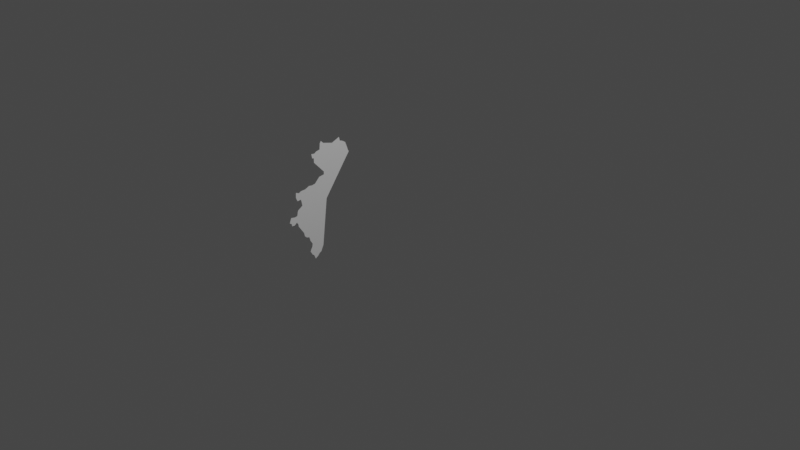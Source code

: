 # Source: adjusted_region_vector_map.blend  (saved by Blender 3.6.11; exported with 4.5.12 LTS)
import bpy
from mathutils import Matrix  # noqa: F401  (used for matrix-valued properties, if any)

bpy.ops.wm.read_factory_settings(use_empty=True)
scene = bpy.context.scene
scene.name = 'Scene'

# ---- collections
col_sweden = bpy.data.collections.new('Sweden'); scene.collection.children.link(col_sweden)
col_collection_2 = bpy.data.collections.new('Collection 2'); scene.collection.children.link(col_collection_2)

# ---- world
world_world = bpy.data.worlds.new('World'); scene.world = world_world
world_world.use_nodes = True; world_world.node_tree.nodes.clear()
_N = world_world.node_tree.nodes; _L = world_world.node_tree.links
n0 = _N.new('ShaderNodeOutputWorld'); n0.name = 'World Output'; n0.location = (300, 300)
n1 = _N.new('ShaderNodeBackground'); n1.name = 'Background'; n1.location = (10, 300)
n1.inputs[0].default_value = (0.05088, 0.05088, 0.05088, 1.0)
_L.new(n1.outputs[0], n0.inputs[0])
n0.is_active_output = True
world_world.color = (0.05088, 0.05088, 0.05088)
world_world.use_sun_shadow = False
world_world.sun_shadow_jitter_overblur = 0.0

# ---- cameras
cam_camera = bpy.data.cameras.new('Camera')
cam_camera.clip_end = 100.0
cam_camera.ortho_scale = 7.314

# ---- lights
light_light = bpy.data.lights.new('Light', 'POINT')
light_light.transmission_factor = 0.0
light_light.energy = 1000.0
light_light.shadow_soft_size = 0.1
light_light.shadow_maximum_resolution = 0.006
light_light.use_absolute_resolution = True

# ---- meshes
me_plane = bpy.data.meshes.new('Plane')
me_plane.from_pydata([], [], [])
_uv = me_plane.uv_layers.new(name='UVMap')
_uv.uv.foreach_set('vector', [])
me_plane.update()
me_plane_001 = bpy.data.meshes.new('Plane.001')
me_plane_001.from_pydata([(-1.0, -0.1237, -0.07558), (-1.0, -0.3274, -0.03042), (-1.0, -0.2819, -0.03246), (-1.0, -0.1955, -0.06262), (-1.0, -0.4276, 0.02428), (-1.0, -0.4634, 0.005364), (-1.0, -0.4521, -0.0524), (-1.0, -0.5129, -0.09125), (-1.0, -0.5257, -0.1495), (-1.0, -0.5584, -0.1551), (-1.0, -0.6075, -0.1465), (-1.0, -0.628, -0.2022), (-1.0, -0.6019, -0.219), (-1.0, -0.6004, -0.2441), (-1.0, -0.5656, -0.2472), (-1.0, -0.5354, -0.2231), (-1.0, -0.517, -0.2487), (-1.0, -0.5119, -0.2788), (-1.0, -0.4439, -0.378), (-1.0, -0.4366, -0.4167), (-1.0, -0.4108, -0.4418), (-1.0, -0.3765, -0.451), (-1.0, -0.3636, -0.4982), (-1.0, -0.336, -0.5412), (-1.0, -0.3403, -0.5737), (-1.0, -0.3679, -0.6252), (-1.0, -0.3435, -0.6697), (-1.0, -0.3181, -0.6909), (-1.0, -0.3011, -0.7365), (-1.0, -0.2693, -0.7164), (-1.0, -0.2429, -0.687), (-1.0, -0.2207, -0.6759), (-1.0, -0.1884, -0.6078)], [], [(3, 2, 1, 4, 5, 6, 7, 8, 9, 10, 11, 12, 13, 14, 15, 16, 17, 18, 19, 20, 21, 22, 23, 24, 25, 26, 27, 28, 29, 30, 31, 32, 0)])
_uv = me_plane_001.uv_layers.new(name='UVMap')
_uv.uv.foreach_set('vector', [0.0, 0.0, 0.0, 0.0, 0.0, 0.0, 0.0, 0.0, 0.0, 0.0, 0.0, 0.0, 0.0, 0.0, 0.0, 0.0, 0.0, 0.0, 0.0, 0.0, 0.0, 0.0, 0.0, 0.0, 0.0, 0.0, 0.0, 0.0, 0.0, 0.0, 0.0, 0.0, 0.0, 0.0, 0.0, 0.0, 0.0, 0.0, 0.0, 0.0, 0.0, 0.0, 0.0, 0.0, 0.0, 0.0, 0.0, 0.0, 0.0, 0.0, 0.0, 0.0, 0.0, 0.0, 0.0, 0.0, 0.0, 0.0, 0.0, 0.0, 0.0, 0.0, 0.0, 0.0, 0.0, 0.0])
me_plane_001.update()
me_plane_002 = bpy.data.meshes.new('Plane.002')
me_plane_002.from_pydata([(-1.0, -0.1237, -0.07558), (-1.0, -0.3274, -0.03042), (-1.0, -0.2819, -0.03246), (-1.0, -0.1955, -0.06262), (-1.0, -0.4276, 0.02428), (-1.0, -0.4634, 0.005364), (-1.0, -0.1216, -0.07025), (-1.0, -0.3274, -0.02119), (-1.0, -0.2819, -0.02323), (-1.0, -0.1955, -0.05339), (-1.0, -0.4276, 0.03351), (-1.0, -0.4662, 0.01388)], [], [(3, 9, 8, 2), (8, 7, 1, 2), (7, 10, 4, 1), (10, 11, 5, 4), (9, 3, 0, 6)])
_uv = me_plane_002.uv_layers.new(name='UVMap')
_uv.uv.foreach_set('vector', [0.0, 0.0, 0.0, 0.0, 0.0, 0.0, 0.0, 0.0, 0.0, 0.0, 0.0, 0.0, 0.0, 0.0, 0.0, 0.0, 0.0, 0.0, 0.0, 0.0, 0.0, 0.0, 0.0, 0.0, 0.0, 0.0, 0.0, 0.0, 0.0, 0.0, 0.0, 0.0, 0.0, 0.0, 0.0, 0.0, 0.0, 0.0, 0.0, 0.0])
me_plane_002.update()
me_plane_003 = bpy.data.meshes.new('Plane.003')
me_plane_003.from_pydata([(-1.0, -0.1184, -0.06444), (-1.0, -0.1917, -0.04448), (-1.0, -0.2791, -0.01092), (-1.0, -0.3233, -0.009151), (-1.0, -0.4284, 0.04915), (-1.0, -0.4694, 0.02316), (-1.0, -0.1216, -0.07025), (-1.0, -0.3274, -0.02119), (-1.0, -0.2819, -0.02323), (-1.0, -0.1955, -0.05339), (-1.0, -0.4276, 0.03351), (-1.0, -0.4662, 0.01388)], [], [(1, 9, 6, 0), (9, 1, 2, 8), (8, 2, 3, 7), (7, 3, 4, 10), (10, 4, 5, 11)])
_uv = me_plane_003.uv_layers.new(name='UVMap')
_uv.uv.foreach_set('vector', [0.0, 0.0, 0.0, 0.0, 0.0, 0.0, 0.0, 0.0, 0.0, 0.0, 0.0, 0.0, 0.0, 0.0, 0.0, 0.0, 0.0, 0.0, 0.0, 0.0, 0.0, 0.0, 0.0, 0.0, 0.0, 0.0, 0.0, 0.0, 0.0, 0.0, 0.0, 0.0, 0.0, 0.0, 0.0, 0.0, 0.0, 0.0, 0.0, 0.0])
me_plane_003.update()
me_plane_004 = bpy.data.meshes.new('Plane.004')
me_plane_004.from_pydata([(-1.0, -0.1184, -0.06444), (-1.0, 0.2007, 0.3794), (-1.0, -0.1917, -0.04448), (-1.0, -0.2791, -0.01092), (-1.0, -0.3233, -0.009151), (-1.0, -0.4284, 0.04915), (-1.0, -0.4694, 0.02316), (-1.0, -0.515, 0.01911), (-1.0, -0.5327, 0.06505), (-1.0, -0.53, 0.1189), (-1.0, -0.4911, 0.103), (-1.0, -0.4629, 0.118), (-1.0, -0.4055, 0.1207), (-1.0, -0.3551, 0.1437), (-1.0, -0.3171, 0.1375), (-1.0, -0.273, 0.1445), (-1.0, -0.2129, 0.2055), (-1.0, -0.1493, 0.2143), (-1.0, -0.1493, 0.2479), (-1.0, -0.2765, 0.3848), (-1.0, -0.2765, 0.4352), (-1.0, -0.298, 0.4398), (-1.0, -0.3077, 0.4904), (-1.0, -0.2693, 0.4842), (-1.0, -0.2382, 0.5031), (-1.0, -0.1968, 0.5098), (-1.0, -0.1906, 0.5767), (-1.0, -0.1763, 0.6008), (-1.0, -0.1467, 0.5711), (-1.0, -0.02654, 0.5384), (-1.0, 0.06957, 0.5788), (-1.0, 0.08081, 0.5338), (-1.0, 0.111, 0.5241), (-1.0, 0.1544, 0.497), (-1.0, 0.1723, 0.4505), (-1.0, 0.1897, 0.3983)], [], [(0, 1, 35, 34, 33, 32, 31, 30, 29, 28, 27, 26, 25, 24, 23, 22, 21, 20, 19, 18, 17, 16, 15, 14, 13, 12, 11, 10, 9, 8, 7, 6, 5, 4, 3, 2)])
_uv = me_plane_004.uv_layers.new(name='UVMap')
_uv.uv.foreach_set('vector', [0.0, 0.0, 0.0, 0.0, 0.0, 0.0, 0.0, 0.0, 0.0, 0.0, 0.0, 0.0, 0.0, 0.0, 0.0, 0.0, 0.0, 0.0, 0.0, 0.0, 0.0, 0.0, 0.0, 0.0, 0.0, 0.0, 0.0, 0.0, 0.0, 0.0, 0.0, 0.0, 0.0, 0.0, 0.0, 0.0, 0.0, 0.0, 0.0, 0.0, 0.0, 0.0, 0.0, 0.0, 0.0, 0.0, 0.0, 0.0, 0.0, 0.0, 0.0, 0.0, 0.0, 0.0, 0.0, 0.0, 0.0, 0.0, 0.0, 0.0, 0.0, 0.0, 0.0, 0.0, 0.0, 0.0, 0.0, 0.0, 0.0, 0.0, 0.0, 0.0])
me_plane_004.update()

# ---- objects
ob_light = bpy.data.objects.new('Light', light_light)
ob_camera = bpy.data.objects.new('Camera', cam_camera)
ob_empty = bpy.data.objects.new('Empty', None)
ob_plane = bpy.data.objects.new('Plane', me_plane)
ob_g_vleborg = bpy.data.objects.new('Gävleborg', me_plane_001)
ob_border_g_vleborg_v_sternorrland = bpy.data.objects.new('Border_Gävleborg_Västernorrland', me_plane_002)
ob_border_v_sternorrland_g_vleborg = bpy.data.objects.new('Border_Västernorrland_Gävleborg', me_plane_003)
ob_v_sternorrland = bpy.data.objects.new('Västernorrland', me_plane_004)

# ---- transforms, parenting, visibility, modifiers, constraints
ob_light.location = (4.076, 1.005, 5.904)
ob_light.rotation_euler = (0.6503, 0.05522, 1.866)
ob_light.lock_rotations_4d = False
ob_light.empty_display_type = 'ARROWS'
ob_light.color = (0.0, 0.0, 0.0, 0.0)
ob_light.lineart.crease_threshold = 0.0
ob_camera.location = (7.359, -6.926, 4.958)
ob_camera.rotation_euler = (1.109, 0.0, 0.8149)
ob_camera.lock_rotations_4d = False
ob_camera.empty_display_type = 'ARROWS'
ob_camera.color = (0.0, 0.0, 0.0, 0.0)
ob_camera.display_type = 'WIRE'
ob_camera.lineart.crease_threshold = 0.0
ob_empty.location = (0.0, 0.0, 0.0)
ob_empty.rotation_euler = (1.571, -0.0, 1.571)
ob_empty.empty_display_type = 'IMAGE'
ob_empty.empty_display_size = 5.0
ob_empty.empty_image_depth = 'BACK'
ob_empty.show_empty_image_perspective = False
ob_empty.empty_image_side = 'FRONT'
ob_plane.location = (0.0, 0.0, 0.0)
ob_plane.rotation_euler = (3.112, 7.795, 7.527e-15)
ob_g_vleborg.location = (0.0, 0.0, 0.0)
ob_border_g_vleborg_v_sternorrland.location = (0.0, 0.0, 0.0)
ob_border_v_sternorrland_g_vleborg.location = (0.0, 0.0, 0.0)
ob_v_sternorrland.location = (0.0, 0.0, 0.0)

# ---- collection membership
col_sweden.objects.link(ob_light)
col_sweden.objects.link(ob_camera)
col_sweden.objects.link(ob_empty)
col_sweden.objects.link(ob_plane)
col_sweden.objects.link(ob_g_vleborg)
col_sweden.objects.link(ob_border_g_vleborg_v_sternorrland)
col_sweden.objects.link(ob_border_v_sternorrland_g_vleborg)
col_sweden.objects.link(ob_v_sternorrland)

# ---- scene / render settings (as saved in the file)
scene.camera = ob_camera
scene.frame_start = 1; scene.frame_end = 250; scene.frame_set(2)
scene.render.engine = 'BLENDER_EEVEE_NEXT'
scene.cycles.sampling_pattern = 'TABULATED_SOBOL'
scene.view_settings.view_transform = 'Filmic'
bpy.context.view_layer.update()
